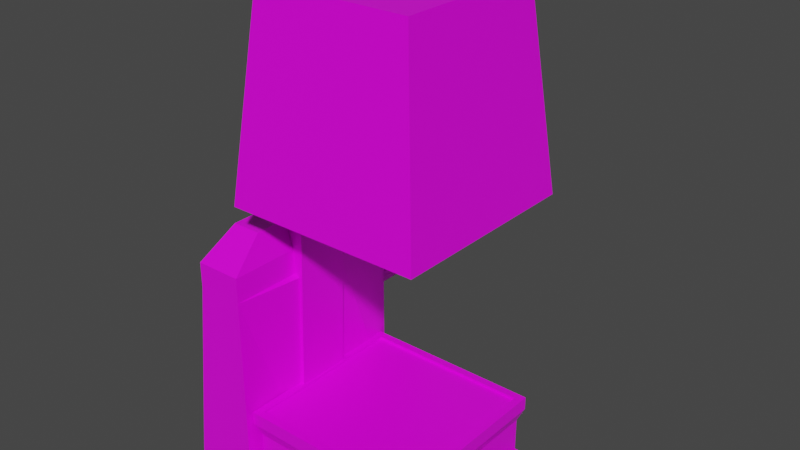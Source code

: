 # Source: quality_check_machine.blend  (saved by Blender 2.90.8; exported with 4.5.12 LTS)
import bpy
from mathutils import Matrix  # noqa: F401  (used for matrix-valued properties, if any)

bpy.ops.wm.read_factory_settings(use_empty=True)
scene = bpy.context.scene
scene.name = 'Scene'

# ---- collections
col_collection = bpy.data.collections.new('Collection'); scene.collection.children.link(col_collection)

# ---- images (referenced by path relative to the original .blend; pixels are not part of the script)
import os
ASSET_DIR = os.environ.get("B2B_ASSET_DIR", "")  # directory of the original .blend (textures are referenced by path, not embedded)
HERE = os.path.dirname(os.path.abspath(__file__))  # packed textures are extracted next to this script under _unpacked/

def load_image(name, relpath, width, height, colorspace="sRGB"):
    """Load a texture the original file referenced (path relative to the .blend, or extracted next to this script)."""
    p = next((c for c in (os.path.join(HERE, relpath), os.path.join(ASSET_DIR, relpath)) if relpath and os.path.exists(c)), "")
    if p:
        img = bpy.data.images.load(p, check_existing=True)
        img.name = name
    else:  # same state as the original file: an image datablock whose file is absent (Cycles renders it pink)
        img = bpy.data.images.new(name, width, height)
        img.source = "FILE"
        img.filepath = "//" + (relpath or name)
    img.colorspace_settings.name = colorspace
    return img
img_colourpalette_png = load_image('colourpalette.png', 'colourpalette.png', 1024, 1024, 'sRGB')

# ---- materials (node trees are filled in below, after node groups)
mat_material = bpy.data.materials.new('Material')
mat_material.alpha_threshold = 0.0
mat_material.use_transparent_shadow = False
mat_material.line_color = (0.0, 0.0, 0.0, 1.0)

# ---- material node trees
mat_material.use_nodes = True; mat_material.node_tree.nodes.clear()
_N = mat_material.node_tree.nodes; _L = mat_material.node_tree.links
n0 = _N.new('ShaderNodeOutputMaterial'); n0.name = 'Material Output'; n0.location = (300, 300)
n1 = _N.new('ShaderNodeBsdfPrincipled'); n1.name = 'Principled BSDF'; n1.location = (10, 300)
n1.distribution = 'GGX'
n1.subsurface_method = 'BURLEY'
n1.inputs[2].default_value = 0.4
n1.inputs[3].default_value = 1.45
n1.inputs[27].default_value = (0.0, 0.0, 0.0, 1.0)
n1.inputs[28].default_value = 1.0
n2 = _N.new('ShaderNodeTexCoord'); n2.name = 'Texture Coordinate'; n2.location = (-515, 254)
n3 = _N.new('ShaderNodeTexImage'); n3.name = 'Image Texture'; n3.location = (-311, 228)
n3.image = img_colourpalette_png
_L.new(n1.outputs[0], n0.inputs[0])
_L.new(n3.outputs[0], n1.inputs[0])
_L.new(n2.outputs[2], n3.inputs[0])
n0.is_active_output = True

# ---- world
world_world = bpy.data.worlds.new('World'); scene.world = world_world
world_world.use_nodes = True; world_world.node_tree.nodes.clear()
_N = world_world.node_tree.nodes; _L = world_world.node_tree.links
n0 = _N.new('ShaderNodeOutputWorld'); n0.name = 'World Output'; n0.location = (300, 300)
n1 = _N.new('ShaderNodeBackground'); n1.name = 'Background'; n1.location = (10, 300)
n1.inputs[0].default_value = (0.05088, 0.05088, 0.05088, 1.0)
_L.new(n1.outputs[0], n0.inputs[0])
n0.is_active_output = True
world_world.color = (0.05088, 0.05088, 0.05088)
world_world.use_sun_shadow = False
world_world.sun_shadow_jitter_overblur = 0.0

# ---- meshes
me_cube = bpy.data.meshes.new('Cube')
me_cube.from_pydata([(1.0, 1.0, 1.0), (1.0, 1.0, -1.0), (1.0, -1.0, 1.0), (1.0, -1.0, -1.0), (-0.9366, 0.2833, 1.368), (-1.0, 1.0, -1.0), (-0.9366, -0.2833, 1.368), (-1.0, -1.0, -1.0), (0.8726, -0.8726, 1.0), (-0.8726, -0.8726, 1.0), (0.8726, 0.8726, 1.0), (-0.8726, 0.8726, 1.0), (0.8726, -0.8726, 8.597), (-0.8726, -0.8726, 8.597), (0.8726, 0.8726, 8.597), (-0.8726, 0.8726, 8.597), (0.9262, -0.9262, 10.71), (-0.9262, -0.9262, 10.71), (0.9262, 0.9262, 10.71), (-0.9262, 0.9262, 10.71), (0.8492, -0.8492, 12.92), (-0.8492, -0.8492, 12.92), (0.8492, 0.8492, 12.92), (-0.8492, 0.8492, 12.92), (0.9262, -0.9262, 12.92), (-0.9262, -0.9262, 12.92), (0.9262, 0.9262, 12.92), (-0.9262, 0.9262, 12.92), (0.8492, -0.8492, 12.45), (-0.8492, -0.8492, 12.45), (0.8492, 0.8492, 12.45), (-0.8492, 0.8492, 12.45), (-1.623, 1.0, -1.0), (-1.623, -1.0, -1.0), (-1.623, -1.0, 1.0), (-1.623, 1.0, 1.0), (-0.8726, -0.2833, 32.56), (-1.117, 1.205, 31.86), (-1.411, -1.0, 32.93), (-1.231, 1.096, 33.02), (-0.9366, -1.0, 37.17), (-1.058, 1.037, 37.09), (-1.411, -1.0, 37.17), (-1.289, 1.037, 37.09), (-1.025, -0.628, 41.81), (-1.025, 0.628, 41.81), (-1.323, -0.628, 41.81), (-1.323, 0.628, 41.81), (-0.8726, 0.2833, 32.56), (-1.411, 1.0, 32.93), (-0.9366, 1.0, 37.17), (-1.411, 1.0, 37.17), (-1.117, 1.775, 31.86), (-1.231, 1.884, 33.02), (-1.021, 1.0, 33.02), (-1.327, 1.0, 33.02), (-1.117, 1.205, 21.7), (-1.231, 1.096, 20.54), (-1.117, 1.775, 21.7), (-1.231, 1.884, 20.54), (-1.14, 1.254, 19.34), (-1.208, 1.254, 19.34), (-1.14, 1.726, 19.34), (-1.208, 1.726, 19.34), (-1.117, 1.884, 33.02), (-1.117, 1.096, 33.02), (-1.117, 1.884, 20.54), (-1.117, 1.096, 20.54), (-1.163, 1.775, 31.86), (-1.163, 1.205, 31.86), (-1.163, 1.775, 21.7), (-1.163, 1.205, 21.7), (-1.058, 1.841, 37.09), (-1.159, 1.943, 37.09), (-1.088, 1.913, 37.09), (-1.188, 1.943, 37.09), (-1.289, 1.841, 37.09), (-1.26, 1.913, 37.09), (-1.152, 1.98, 33.02), (-1.021, 1.849, 33.02), (-1.114, 1.887, 33.02), (-1.059, 1.942, 33.02), (-1.327, 1.849, 33.02), (-1.195, 1.98, 33.02), (-1.234, 1.887, 33.02), (-1.288, 1.942, 33.02), (-1.021, 1.0, 37.09), (-1.327, 1.0, 37.09), (-1.327, 1.849, 37.09), (-1.288, 1.942, 37.09), (-1.195, 1.98, 37.09), (-1.059, 1.942, 37.09), (-1.021, 1.849, 37.09), (-1.152, 1.98, 37.09), (-1.058, 1.197, 37.09), (-1.289, 1.197, 37.09), (-1.289, 1.841, 37.09), (-1.26, 1.913, 37.09), (-1.188, 1.943, 37.09), (-1.088, 1.913, 37.09), (-1.058, 1.841, 37.09), (-1.159, 1.943, 37.09), (-1.081, 1.323, 38.33), (-1.267, 1.323, 38.33), (-1.267, 1.811, 38.33), (-1.243, 1.868, 38.33), (-1.185, 1.892, 38.33), (-1.105, 1.868, 38.33), (-1.081, 1.811, 38.33), (-1.162, 1.892, 38.33), (-0.9366, -1.0, 1.0), (-0.9366, 1.0, 1.0), (-0.9366, -1.0, 32.93), (-0.9366, 1.0, 32.93), (-0.9004, -0.2833, 1.368), (-0.9004, 0.2833, 1.368), (-0.8363, -0.2833, 32.56), (-0.8363, 0.2833, 32.56), (-0.8726, -0.2833, 52.36), (-0.8726, 0.2833, 52.36), (-0.8033, -0.2833, 52.36), (-0.8033, 0.2833, 52.36), (-1.132, -0.2833, 32.56), (-1.132, 0.2833, 32.56), (-1.035, -0.2833, 52.36), (-1.035, 0.2833, 52.36)], [], [(2, 0, 10, 8), (3, 2, 110, 7), (5, 7, 33, 32), (5, 1, 3, 7), (1, 0, 2, 3), (5, 111, 0, 1), (11, 9, 13, 15), (0, 111, 11, 10), (110, 2, 8, 9), (111, 110, 9, 11), (14, 15, 19, 18), (9, 8, 12, 13), (10, 11, 15, 14), (8, 10, 14, 12), (16, 18, 26, 24), (12, 14, 18, 16), (15, 13, 17, 19), (13, 12, 16, 17), (22, 23, 31, 30), (19, 17, 25, 27), (17, 16, 24, 25), (18, 19, 27, 26), (20, 21, 25, 24), (22, 20, 24, 26), (21, 23, 27, 25), (23, 22, 26, 27), (30, 31, 29, 28), (20, 22, 30, 28), (23, 21, 29, 31), (21, 20, 28, 29), (33, 34, 35, 32), (111, 35, 49, 113), (111, 5, 32, 35), (7, 110, 34, 33), (64, 53, 84, 83, 78, 80), (117, 48, 119, 121), (34, 110, 112, 38), (35, 34, 38, 49), (42, 40, 44, 46), (112, 113, 50, 40), (38, 112, 40, 42), (49, 38, 42, 51), (44, 45, 47, 46), (51, 42, 46, 47), (50, 51, 47, 45), (40, 50, 45, 44), (55, 54, 113, 49), (86, 87, 51, 50), (87, 55, 49, 51), (54, 86, 50, 113), (86, 54, 79, 92), (39, 53, 59, 57), (55, 87, 88, 82), (78, 83, 90, 93), (39, 65, 54, 55), (65, 64, 80, 79, 54), (53, 39, 55, 82, 84), (67, 57, 61, 60), (65, 39, 57, 67), (37, 56, 71, 69), (53, 64, 66, 59), (60, 61, 63, 62), (66, 67, 60, 62), (59, 66, 62, 63), (57, 59, 63, 61), (37, 52, 64, 65), (58, 56, 67, 66), (56, 37, 65, 67), (52, 58, 66, 64), (68, 69, 71, 70), (52, 37, 69, 68), (58, 52, 68, 70), (56, 58, 70, 71), (78, 81, 80), (81, 79, 80), (82, 85, 84), (85, 83, 84), (82, 88, 89, 85), (85, 89, 90, 83), (92, 79, 81, 91), (91, 81, 78, 93), (76, 43, 95, 96), (41, 43, 87, 86), (76, 77, 89, 88), (77, 75, 90, 89), (74, 72, 92, 91), (73, 74, 91, 93), (43, 76, 88, 87), (72, 41, 86, 92), (75, 73, 93, 90), (95, 94, 102, 103), (72, 74, 99, 100), (77, 76, 96, 97), (41, 72, 100, 94), (74, 73, 101, 99), (75, 77, 97, 98), (43, 41, 94, 95), (73, 75, 98, 101), (103, 102, 108, 107, 109, 106, 105, 104), (101, 98, 106, 109), (96, 95, 103, 104), (100, 99, 107, 108), (97, 96, 104, 105), (94, 100, 108, 102), (99, 101, 109, 107), (98, 97, 105, 106), (4, 6, 110, 111), (36, 48, 113, 112), (48, 4, 111, 113), (6, 36, 112, 110), (114, 115, 117, 116), (4, 48, 117, 115), (6, 4, 115, 114), (36, 6, 114, 116), (119, 118, 120, 121), (116, 117, 121, 120), (119, 48, 123, 125), (36, 116, 120, 118), (123, 122, 124, 125), (118, 119, 125, 124), (48, 36, 122, 123), (36, 118, 124, 122)])
_uv = me_cube.uv_layers.new(name='UVMap')
_uv.uv.foreach_set('vector', [0.3957, 0.5992, 0.3957, 0.5992, 0.3957, 0.5992, 0.3957, 0.5992, 0.3957, 0.5992, 0.3957, 0.5992, 0.3957, 0.5992, 0.3957, 0.5992, 0.3957, 0.5992, 0.3957, 0.5992, 0.3957, 0.5992, 0.3957, 0.5992, 0.3957, 0.5992, 0.3957, 0.5992, 0.3957, 0.5992, 0.3957, 0.5992, 0.3957, 0.5992, 0.3957, 0.5992, 0.3957, 0.5992, 0.3957, 0.5992, 0.3957, 0.5992, 0.3957, 0.5992, 0.3957, 0.5992, 0.3957, 0.5992, 0.3957, 0.5992, 0.3957, 0.5992, 0.3957, 0.5992, 0.3957, 0.5992, 0.3957, 0.5992, 0.3957, 0.5992, 0.3957, 0.5992, 0.3957, 0.5992, 0.3957, 0.5992, 0.3957, 0.5992, 0.3957, 0.5992, 0.3957, 0.5992, 0.3957, 0.5992, 0.3957, 0.5992, 0.3957, 0.5992, 0.3957, 0.5992, 0.3957, 0.5992, 0.3957, 0.5992, 0.3957, 0.5992, 0.3957, 0.5992, 0.3957, 0.5992, 0.3957, 0.5992, 0.3957, 0.5992, 0.3957, 0.5992, 0.3957, 0.5992, 0.3957, 0.5992, 0.3957, 0.5992, 0.3957, 0.5992, 0.3957, 0.5992, 0.3957, 0.5992, 0.3957, 0.5992, 0.3957, 0.5992, 0.4658, 0.5496, 0.4658, 0.5496, 0.4658, 0.5496, 0.4658, 0.5496, 0.3957, 0.5992, 0.3957, 0.5992, 0.3957, 0.5992, 0.3957, 0.5992, 0.3957, 0.5992, 0.3957, 0.5992, 0.3957, 0.5992, 0.3957, 0.5992, 0.3957, 0.5992, 0.3957, 0.5992, 0.3957, 0.5992, 0.3957, 0.5992, 0.4658, 0.5496, 0.4658, 0.5496, 0.4658, 0.5496, 0.4658, 0.5496, 0.4658, 0.5496, 0.4658, 0.5496, 0.4658, 0.5496, 0.4658, 0.5496, 0.4658, 0.5496, 0.4658, 0.5496, 0.4658, 0.5496, 0.4658, 0.5496, 0.4658, 0.5496, 0.4658, 0.5496, 0.4658, 0.5496, 0.4658, 0.5496, 0.4658, 0.5496, 0.4658, 0.5496, 0.4658, 0.5496, 0.4658, 0.5496, 0.4658, 0.5496, 0.4658, 0.5496, 0.4658, 0.5496, 0.4658, 0.5496, 0.4658, 0.5496, 0.4658, 0.5496, 0.4658, 0.5496, 0.4658, 0.5496, 0.4658, 0.5496, 0.4658, 0.5496, 0.4658, 0.5496, 0.4658, 0.5496, 0.9772, 0.3512, 0.9772, 0.3512, 0.9772, 0.3512, 0.9772, 0.3512, 0.4658, 0.5496, 0.4658, 0.5496, 0.4658, 0.5496, 0.4658, 0.5496, 0.4658, 0.5496, 0.4658, 0.5496, 0.4658, 0.5496, 0.4658, 0.5496, 0.4658, 0.5496, 0.4658, 0.5496, 0.4658, 0.5496, 0.4658, 0.5496, 0.3957, 0.5992, 0.3957, 0.5992, 0.3957, 0.5992, 0.3957, 0.5992, 0.3957, 0.5992, 0.3957, 0.5992, 0.3957, 0.5992, 0.3957, 0.5992, 0.3957, 0.5992, 0.3957, 0.5992, 0.3957, 0.5992, 0.3957, 0.5992, 0.3957, 0.5992, 0.3957, 0.5992, 0.3957, 0.5992, 0.3957, 0.5992, 0.7326, 0.4504, 0.7326, 0.4504, 0.7326, 0.4504, 0.7326, 0.4504, 0.7326, 0.4504, 0.7326, 0.4504, 0.943, 0.4504, 0.943, 0.4504, 0.943, 0.4504, 0.943, 0.4504, 0.3957, 0.5992, 0.3957, 0.5992, 0.3957, 0.5992, 0.3957, 0.5992, 0.3957, 0.5992, 0.3957, 0.5992, 0.3957, 0.5992, 0.3957, 0.5992, 0.4709, 0.4008, 0.4709, 0.4008, 0.4709, 0.4008, 0.4709, 0.4008, 0.4709, 0.4008, 0.4709, 0.4008, 0.4709, 0.4008, 0.4709, 0.4008, 0.4709, 0.4008, 0.4709, 0.4008, 0.4709, 0.4008, 0.4709, 0.4008, 0.4709, 0.4008, 0.4709, 0.4008, 0.4709, 0.4008, 0.4709, 0.4008, 0.4709, 0.4008, 0.4709, 0.4008, 0.4709, 0.4008, 0.4709, 0.4008, 0.4709, 0.4008, 0.4709, 0.4008, 0.4709, 0.4008, 0.4709, 0.4008, 0.4709, 0.4008, 0.4709, 0.4008, 0.4709, 0.4008, 0.4709, 0.4008, 0.4709, 0.4008, 0.4709, 0.4008, 0.4709, 0.4008, 0.4709, 0.4008, 0.4709, 0.4008, 0.4709, 0.4008, 0.4709, 0.4008, 0.4709, 0.4008, 0.4709, 0.4008, 0.4709, 0.4008, 0.4709, 0.4008, 0.4709, 0.4008, 0.4709, 0.4008, 0.4709, 0.4008, 0.4709, 0.4008, 0.4709, 0.4008, 0.4709, 0.4008, 0.4709, 0.4008, 0.4709, 0.4008, 0.4709, 0.4008, 0.7326, 0.4504, 0.7326, 0.4504, 0.7326, 0.4504, 0.7326, 0.4504, 0.8421, 0.5, 0.8421, 0.5, 0.8421, 0.5, 0.8421, 0.5, 0.7326, 0.4504, 0.7326, 0.4504, 0.7326, 0.4504, 0.7326, 0.4504, 0.7326, 0.4504, 0.7326, 0.4504, 0.7326, 0.4504, 0.7326, 0.4504, 0.7326, 0.4504, 0.7326, 0.4504, 0.7326, 0.4504, 0.7326, 0.4504, 0.7326, 0.4504, 0.7326, 0.4504, 0.7326, 0.4504, 0.7326, 0.4504, 0.7326, 0.4504, 0.7326, 0.4504, 0.7326, 0.4504, 0.7326, 0.4504, 0.7326, 0.4504, 0.7326, 0.4504, 0.8421, 0.5, 0.8421, 0.5, 0.8421, 0.5, 0.8421, 0.5, 0.8421, 0.5, 0.8421, 0.5, 0.8421, 0.5, 0.8421, 0.5, 0.8421, 0.5, 0.8421, 0.5, 0.8421, 0.5, 0.8421, 0.5, 0.8421, 0.5, 0.8421, 0.5, 0.8421, 0.5, 0.8421, 0.5, 0.8421, 0.5, 0.8421, 0.5, 0.8421, 0.5, 0.8421, 0.5, 0.8421, 0.5, 0.8421, 0.5, 0.8421, 0.5, 0.8421, 0.5, 0.8421, 0.5, 0.8421, 0.5, 0.8421, 0.5, 0.8421, 0.5, 0.8421, 0.5, 0.8421, 0.5, 0.8421, 0.5, 0.8421, 0.5, 0.8421, 0.5, 0.8421, 0.5, 0.8421, 0.5, 0.8421, 0.5, 0.8421, 0.5, 0.8421, 0.5, 0.8421, 0.5, 0.8421, 0.5, 0.8421, 0.5, 0.8421, 0.5, 0.8421, 0.5, 0.8421, 0.5, 0.8421, 0.5, 0.8421, 0.5, 0.8421, 0.5, 0.8421, 0.5, 0.9858, 0.4504, 0.9858, 0.4504, 0.9858, 0.4504, 0.9858, 0.4504, 0.8421, 0.5, 0.8421, 0.5, 0.8421, 0.5, 0.8421, 0.5, 0.8421, 0.5, 0.8421, 0.5, 0.8421, 0.5, 0.8421, 0.5, 0.8421, 0.5, 0.8421, 0.5, 0.8421, 0.5, 0.8421, 0.5, 0.7326, 0.4504, 0.7326, 0.4504, 0.7326, 0.4504, 0.7326, 0.4504, 0.7326, 0.4504, 0.7326, 0.4504, 0.7326, 0.4504, 0.7326, 0.4504, 0.7326, 0.4504, 0.7326, 0.4504, 0.7326, 0.4504, 0.7326, 0.4504, 0.7326, 0.4504, 0.7326, 0.4504, 0.7326, 0.4504, 0.7326, 0.4504, 0.7326, 0.4504, 0.7326, 0.4504, 0.7326, 0.4504, 0.7326, 0.4504, 0.7326, 0.4504, 0.7326, 0.4504, 0.7326, 0.4504, 0.7326, 0.4504, 0.7326, 0.4504, 0.7326, 0.4504, 0.7326, 0.4504, 0.7326, 0.4504, 0.3957, 0.5992, 0.3957, 0.5992, 0.3957, 0.5992, 0.3957, 0.5992, 0.7326, 0.4504, 0.7326, 0.4504, 0.7326, 0.4504, 0.7326, 0.4504, 0.7326, 0.4504, 0.7326, 0.4504, 0.7326, 0.4504, 0.7326, 0.4504, 0.7326, 0.4504, 0.7326, 0.4504, 0.7326, 0.4504, 0.7326, 0.4504, 0.7326, 0.4504, 0.7326, 0.4504, 0.7326, 0.4504, 0.7326, 0.4504, 0.7326, 0.4504, 0.7326, 0.4504, 0.7326, 0.4504, 0.7326, 0.4504, 0.7326, 0.4504, 0.7326, 0.4504, 0.7326, 0.4504, 0.7326, 0.4504, 0.7326, 0.4504, 0.7326, 0.4504, 0.7326, 0.4504, 0.7326, 0.4504, 0.7326, 0.4504, 0.7326, 0.4504, 0.7326, 0.4504, 0.7326, 0.4504, 0.7326, 0.4504, 0.7326, 0.4504, 0.7326, 0.4504, 0.7326, 0.4504, 0.3957, 0.5992, 0.3957, 0.5992, 0.3957, 0.5992, 0.3957, 0.5992, 0.3957, 0.5992, 0.3957, 0.5992, 0.3957, 0.5992, 0.3957, 0.5992, 0.3957, 0.5992, 0.3957, 0.5992, 0.3957, 0.5992, 0.3957, 0.5992, 0.3957, 0.5992, 0.3957, 0.5992, 0.3957, 0.5992, 0.3957, 0.5992, 0.3957, 0.5992, 0.3957, 0.5992, 0.3957, 0.5992, 0.3957, 0.5992, 0.7326, 0.4504, 0.7326, 0.4504, 0.7326, 0.4504, 0.7326, 0.4504, 0.3957, 0.5992, 0.3957, 0.5992, 0.3957, 0.5992, 0.3957, 0.5992, 0.7326, 0.4504, 0.7326, 0.4504, 0.7326, 0.4504, 0.7326, 0.4504, 0.7326, 0.4504, 0.7326, 0.4504, 0.7326, 0.4504, 0.7326, 0.4504, 0.7326, 0.4504, 0.7326, 0.4504, 0.7326, 0.4504, 0.7326, 0.4504, 0.7326, 0.4504, 0.7326, 0.4504, 0.7326, 0.4504, 0.7326, 0.4504, 0.7326, 0.4504, 0.7326, 0.4504, 0.7326, 0.4504, 0.7326, 0.4504, 0.7326, 0.4504, 0.7326, 0.4504, 0.7326, 0.4504, 0.7326, 0.4504, 0.7326, 0.4504, 0.7326, 0.4504, 0.7326, 0.4504, 0.7326, 0.4504, 0.7326, 0.4504, 0.7326, 0.4504, 0.7326, 0.4504, 0.7326, 0.4504, 0.7326, 0.4504, 0.7326, 0.4504, 0.7326, 0.4504, 0.7326, 0.4504, 0.3957, 0.5992, 0.3957, 0.5992, 0.3957, 0.5992, 0.3957, 0.5992, 0.3957, 0.5992, 0.3957, 0.5992, 0.3957, 0.5992, 0.3957, 0.5992, 0.3957, 0.5992, 0.3957, 0.5992, 0.3957, 0.5992, 0.3957, 0.5992, 0.3957, 0.5992, 0.3957, 0.5992, 0.3957, 0.5992, 0.3957, 0.5992, 0.943, 0.4504, 0.943, 0.4504, 0.943, 0.4504, 0.943, 0.4504, 0.943, 0.4504, 0.943, 0.4504, 0.943, 0.4504, 0.943, 0.4504, 0.943, 0.4504, 0.943, 0.4504, 0.943, 0.4504, 0.943, 0.4504, 0.943, 0.4504, 0.943, 0.4504, 0.943, 0.4504, 0.943, 0.4504, 0.943, 0.4504, 0.943, 0.4504, 0.943, 0.4504, 0.943, 0.4504, 0.943, 0.4504, 0.943, 0.4504, 0.943, 0.4504, 0.943, 0.4504, 0.9482, 0.4504, 0.9482, 0.4504, 0.9482, 0.4504, 0.9482, 0.4504, 0.943, 0.4504, 0.943, 0.4504, 0.943, 0.4504, 0.943, 0.4504, 0.9482, 0.4504, 0.9482, 0.4504, 0.9482, 0.4504, 0.9482, 0.4504, 0.9482, 0.4504, 0.9482, 0.4504, 0.9482, 0.4504, 0.9482, 0.4504, 0.3957, 0.5992, 0.3957, 0.5992, 0.3957, 0.5992, 0.3957, 0.5992, 0.9482, 0.4504, 0.9482, 0.4504, 0.9482, 0.4504, 0.9482, 0.4504])
me_cube.materials.append(mat_material)
me_cube.use_remesh_preserve_volume = False
me_cube.use_remesh_preserve_attributes = False
me_cube.use_mirror_vertex_groups = False
me_cube.update()
me_cube_001 = bpy.data.meshes.new('Cube.001')
me_cube_001.from_pydata([(-0.9072, -0.9072, -1.0), (-0.7917, -0.7917, 1.0), (-0.9072, 0.9072, -1.0), (-0.7917, 0.7917, 1.0), (0.9072, -0.9072, -1.0), (0.7917, -0.7917, 1.0), (0.9072, 0.9072, -1.0), (0.7917, 0.7917, 1.0), (-1.0, 1.0, -1.0), (-1.0, -1.0, -1.0), (1.0, 1.0, -1.0), (1.0, -1.0, -1.0), (-0.7624, 0.7624, 0.6164), (-0.7624, -0.7624, 0.6164), (0.7624, 0.7624, 0.6164), (0.7624, -0.7624, 0.6164)], [], [(9, 1, 3, 8), (8, 3, 7, 10), (10, 7, 5, 11), (11, 5, 1, 9), (4, 0, 13, 15), (7, 3, 1, 5), (2, 0, 9, 8), (6, 2, 8, 10), (4, 6, 10, 11), (0, 4, 11, 9), (12, 14, 15, 13), (2, 6, 14, 12), (6, 4, 15, 14), (0, 2, 12, 13)])
_uv = me_cube_001.uv_layers.new(name='UVMap')
_uv.uv.foreach_set('vector', [0.4675, 0.4008, 0.4675, 0.4008, 0.4675, 0.4008, 0.4675, 0.4008, 0.4675, 0.4008, 0.4675, 0.4008, 0.4675, 0.4008, 0.4675, 0.4008, 0.4675, 0.4008, 0.4675, 0.4008, 0.4675, 0.4008, 0.4675, 0.4008, 0.4675, 0.4008, 0.4675, 0.4008, 0.4675, 0.4008, 0.4675, 0.4008, 0.4675, 0.4008, 0.4675, 0.4008, 0.4675, 0.4008, 0.4675, 0.4008, 0.4675, 0.4008, 0.4675, 0.4008, 0.4675, 0.4008, 0.4675, 0.4008, 0.4675, 0.4008, 0.4675, 0.4008, 0.4675, 0.4008, 0.4675, 0.4008, 0.4675, 0.4008, 0.4675, 0.4008, 0.4675, 0.4008, 0.4675, 0.4008, 0.4675, 0.4008, 0.4675, 0.4008, 0.4675, 0.4008, 0.4675, 0.4008, 0.4675, 0.4008, 0.4675, 0.4008, 0.4675, 0.4008, 0.4675, 0.4008, 0.4675, 0.4008, 0.4675, 0.4008, 0.4675, 0.4008, 0.4675, 0.4008, 0.4675, 0.4008, 0.4675, 0.4008, 0.4675, 0.4008, 0.4675, 0.4008, 0.4675, 0.4008, 0.4675, 0.4008, 0.4675, 0.4008, 0.4675, 0.4008, 0.4675, 0.4008, 0.4675, 0.4008, 0.4675, 0.4008, 0.4675, 0.4008])
me_cube_001.materials.append(mat_material)
me_cube_001.use_remesh_fix_poles = True
me_cube_001.use_remesh_preserve_attributes = False
me_cube_001.use_mirror_vertex_groups = False
me_cube_001.update()

# ---- objects
ob_cube = bpy.data.objects.new('Cube', me_cube)
ob_cube_001 = bpy.data.objects.new('Cube.001', me_cube_001)

# ---- transforms, parenting, visibility, modifiers, constraints
ob_cube.location = (0.0, 0.0, 0.0)
ob_cube.scale = (3.083, 3.083, 0.1888)
ob_cube.lock_rotations_4d = False
ob_cube.empty_display_type = 'ARROWS'
ob_cube.lineart.crease_threshold = 0.0
ob_cube_001.location = (0.196, 0.0, 12.22)
ob_cube_001.scale = (3.01, 3.01, 3.01)
ob_cube_001.lineart.crease_threshold = 0.0

# ---- collection membership
col_collection.objects.link(ob_cube)
col_collection.objects.link(ob_cube_001)

# ---- scene / render settings (as saved in the file)
scene.frame_start = 1; scene.frame_end = 250; scene.frame_set(1)
scene.render.engine = 'BLENDER_EEVEE_NEXT'
scene.cycles.use_denoising = False
scene.cycles.samples = 128
scene.cycles.sampling_pattern = 'TABULATED_SOBOL'
scene.cycles.use_adaptive_sampling = False
scene.cycles.use_light_tree = False
scene.view_settings.view_transform = 'Filmic'
bpy.context.view_layer.update()

# ---- added for rendering (the .blend has no active camera and no usable light): camera, sun
cam_auto = bpy.data.cameras.new('AutoCamera')
cam_auto.lens = 50.0
cam_auto.sensor_width = 36.0
cam_auto.clip_end = 1000.0
ob_auto_camera = bpy.data.objects.new('AutoCamera', cam_auto)
scene.collection.objects.link(ob_auto_camera)
ob_auto_camera.location = (17.3578, -20.3977, 22.1236)
ob_auto_camera.rotation_euler = (1.09748, -7.21219e-08, 0.694738)
scene.camera = ob_auto_camera
light_auto_sun = bpy.data.lights.new('AutoSun', 'SUN')
light_auto_sun.energy = 3.0
light_auto_sun.angle = 0.0523599
ob_auto_sun = bpy.data.objects.new('AutoSun', light_auto_sun)
scene.collection.objects.link(ob_auto_sun)
ob_auto_sun.rotation_euler = (0.872665, 0.174533, 0.523599)
bpy.context.view_layer.update()
